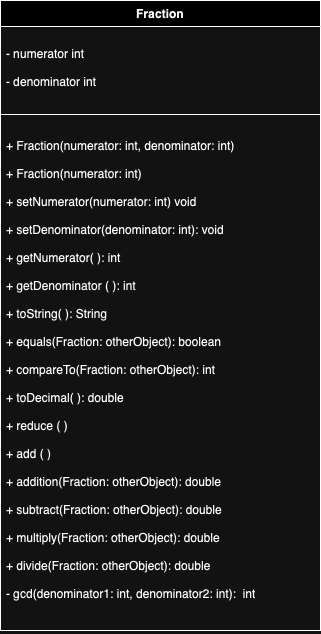

The diagram above was exported from draw.io. Its source (the exported page's mxGraphModel, read from the mxfile embedded in the PNG):
<mxGraphModel dx="793" dy="730" grid="1" gridSize="10" guides="1" tooltips="1" connect="1" arrows="1" fold="1" page="1" pageScale="1" pageWidth="850" pageHeight="1100" math="0" shadow="0">
  <root>
    <mxCell id="0" />
    <mxCell id="1" parent="0" />
    <mxCell id="rPcN7tydiceSX5kW41DM-29" value="Fraction" style="swimlane;fontStyle=1;align=center;verticalAlign=top;childLayout=stackLayout;horizontal=1;startSize=26;horizontalStack=0;resizeParent=1;resizeParentMax=0;resizeLast=0;collapsible=1;marginBottom=0;whiteSpace=wrap;html=1;" parent="1" vertex="1">
      <mxGeometry x="400" y="240" width="320" height="630" as="geometry">
        <mxRectangle x="400" y="240" width="80" height="30" as="alternateBounds" />
      </mxGeometry>
    </mxCell>
    <mxCell id="rPcN7tydiceSX5kW41DM-30" value="&lt;div&gt;&lt;br&gt;&lt;/div&gt;- numerator int&lt;div&gt;&lt;br&gt;&lt;/div&gt;&lt;div&gt;- denominator int&lt;/div&gt;" style="text;strokeColor=none;fillColor=none;align=left;verticalAlign=top;spacingLeft=4;spacingRight=4;overflow=hidden;rotatable=0;points=[[0,0.5],[1,0.5]];portConstraint=eastwest;whiteSpace=wrap;html=1;" parent="rPcN7tydiceSX5kW41DM-29" vertex="1">
      <mxGeometry y="26" width="320" height="84" as="geometry" />
    </mxCell>
    <mxCell id="rPcN7tydiceSX5kW41DM-31" value="" style="line;strokeWidth=1;fillColor=none;align=left;verticalAlign=middle;spacingTop=-1;spacingLeft=3;spacingRight=3;rotatable=0;labelPosition=right;points=[];portConstraint=eastwest;strokeColor=inherit;" parent="rPcN7tydiceSX5kW41DM-29" vertex="1">
      <mxGeometry y="110" width="320" height="8" as="geometry" />
    </mxCell>
    <mxCell id="rPcN7tydiceSX5kW41DM-32" value="&lt;div&gt;&lt;font style=&quot;font-size: 12px;&quot;&gt;&lt;br&gt;&lt;/font&gt;&lt;/div&gt;&lt;font style=&quot;font-size: 12px;&quot;&gt;+ Fraction(numerator: int, denominator: int)&lt;/font&gt;&lt;div&gt;&lt;font style=&quot;font-size: 12px;&quot;&gt;&lt;br&gt;&lt;/font&gt;&lt;/div&gt;&lt;div&gt;&lt;font style=&quot;font-size: 12px;&quot;&gt;+ Fraction(numerator: int)&lt;/font&gt;&lt;/div&gt;&lt;div&gt;&lt;font style=&quot;font-size: 12px;&quot;&gt;&lt;br&gt;&lt;/font&gt;&lt;/div&gt;&lt;div&gt;&lt;font style=&quot;font-size: 12px;&quot;&gt;+ setNumerator(numerator: int) void&lt;/font&gt;&lt;/div&gt;&lt;div&gt;&lt;font style=&quot;font-size: 12px;&quot;&gt;&lt;br&gt;&lt;/font&gt;&lt;/div&gt;&lt;div&gt;+ setDenominator(denominator: int): void&lt;/div&gt;&lt;div&gt;&lt;font style=&quot;font-size: 12px;&quot;&gt;&lt;br&gt;&lt;/font&gt;&lt;/div&gt;&lt;div&gt;&lt;font style=&quot;font-size: 12px;&quot;&gt;+ getNumerator( ): int&lt;/font&gt;&lt;/div&gt;&lt;div&gt;&lt;font style=&quot;font-size: 12px;&quot;&gt;&lt;br&gt;&lt;/font&gt;&lt;/div&gt;&lt;div&gt;&lt;font style=&quot;font-size: 12px;&quot;&gt;+ getDenominator ( ): int&lt;/font&gt;&lt;/div&gt;&lt;div&gt;&lt;font style=&quot;font-size: 12px;&quot;&gt;&lt;br&gt;&lt;/font&gt;&lt;/div&gt;&lt;div&gt;&lt;font style=&quot;font-size: 12px;&quot;&gt;+ toString( ): String&lt;/font&gt;&lt;/div&gt;&lt;div&gt;&lt;font style=&quot;font-size: 12px;&quot;&gt;&lt;br&gt;&lt;/font&gt;&lt;/div&gt;&lt;div&gt;&lt;font style=&quot;font-size: 12px;&quot;&gt;+ equals(Fraction: otherObject): boolean&lt;/font&gt;&lt;/div&gt;&lt;div&gt;&lt;font style=&quot;font-size: 12px;&quot;&gt;&lt;br&gt;&lt;/font&gt;&lt;/div&gt;&lt;div&gt;&lt;font style=&quot;font-size: 12px;&quot;&gt;+ compareTo(Fraction: otherObject): int&lt;/font&gt;&lt;/div&gt;&lt;div&gt;&lt;font style=&quot;font-size: 12px;&quot;&gt;&lt;br&gt;&lt;/font&gt;&lt;/div&gt;&lt;div&gt;&lt;font style=&quot;font-size: 12px;&quot;&gt;+ toDecimal( ): double&lt;/font&gt;&lt;/div&gt;&lt;div&gt;&lt;font style=&quot;font-size: 12px;&quot;&gt;&lt;br&gt;&lt;/font&gt;&lt;/div&gt;&lt;div&gt;&lt;font style=&quot;font-size: 12px;&quot;&gt;+ reduce ( )&lt;/font&gt;&lt;/div&gt;&lt;div&gt;&lt;font style=&quot;font-size: 12px;&quot;&gt;&lt;br&gt;&lt;/font&gt;&lt;/div&gt;&lt;div&gt;&lt;font style=&quot;font-size: 12px;&quot;&gt;+ add ( )&lt;/font&gt;&lt;/div&gt;&lt;div&gt;&lt;font style=&quot;font-size: 12px;&quot;&gt;&lt;br&gt;&lt;/font&gt;&lt;/div&gt;&lt;div&gt;&lt;font style=&quot;font-size: 12px;&quot;&gt;+ addition(Fraction: otherObject):&amp;nbsp;&lt;span style=&quot;white-space: pre;&quot;&gt;double&lt;/span&gt;&lt;br&gt;&lt;/font&gt;&lt;/div&gt;&lt;div&gt;&lt;font style=&quot;font-size: 12px;&quot;&gt;&lt;br&gt;&lt;/font&gt;&lt;/div&gt;&lt;div&gt;&lt;font style=&quot;font-size: 12px;&quot;&gt;+ subtract(&lt;/font&gt;Fraction: otherObject):&amp;nbsp;&lt;span style=&quot;white-space: pre;&quot;&gt;double &lt;/span&gt;&lt;/div&gt;&lt;div&gt;&lt;span style=&quot;white-space: pre;&quot;&gt;&lt;br&gt;&lt;/span&gt;&lt;/div&gt;&lt;div&gt;&lt;div&gt;+ multiply(Fraction: otherObject):&amp;nbsp;&lt;span style=&quot;white-space: pre;&quot;&gt;double &lt;/span&gt;&lt;/div&gt;&lt;/div&gt;&lt;div&gt;&lt;span style=&quot;white-space: pre;&quot;&gt;&lt;br&gt;&lt;/span&gt;&lt;/div&gt;&lt;div&gt;&lt;div&gt;+ divide(Fraction: otherObject):&amp;nbsp;&lt;span style=&quot;white-space: pre;&quot;&gt;double &lt;/span&gt;&lt;/div&gt;&lt;/div&gt;&lt;div&gt;&lt;span style=&quot;white-space: pre;&quot;&gt;&lt;br&gt;&lt;/span&gt;&lt;/div&gt;&lt;div&gt;&lt;span style=&quot;white-space: pre;&quot;&gt;- gcd(denominator1: int, denominator2: int):  int&lt;/span&gt;&lt;/div&gt;&lt;div&gt;&lt;br&gt;&lt;/div&gt;&lt;div&gt;&lt;span style=&quot;white-space: pre;&quot;&gt;&#09;&lt;/span&gt;&lt;br&gt;&lt;/div&gt;" style="text;strokeColor=none;fillColor=none;align=left;verticalAlign=top;spacingLeft=4;spacingRight=4;overflow=hidden;rotatable=0;points=[[0,0.5],[1,0.5]];portConstraint=eastwest;whiteSpace=wrap;html=1;" parent="rPcN7tydiceSX5kW41DM-29" vertex="1">
      <mxGeometry y="118" width="320" height="512" as="geometry" />
    </mxCell>
  </root>
</mxGraphModel>